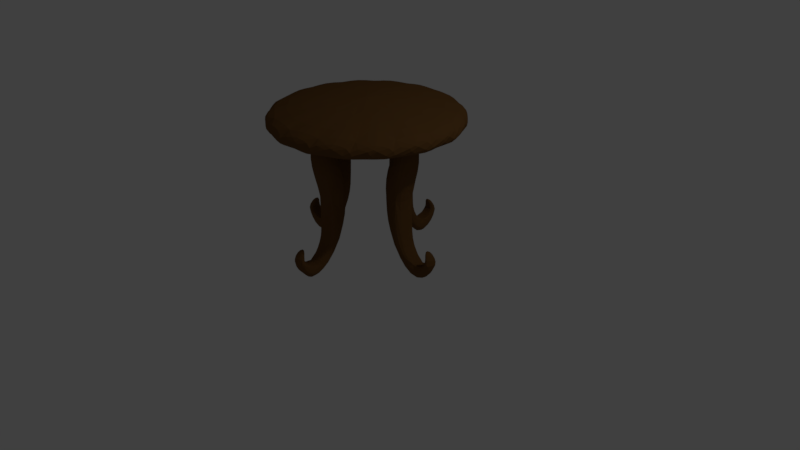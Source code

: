 # Source: Table.blend  (saved by Blender 2.79.0; exported with 4.5.12 LTS)
import bpy
from mathutils import Matrix  # noqa: F401  (used for matrix-valued properties, if any)

bpy.ops.wm.read_factory_settings(use_empty=True)
scene = bpy.context.scene
scene.name = 'Scene'

# ---- collections
col_collection_1 = bpy.data.collections.new('Collection 1'); scene.collection.children.link(col_collection_1)

# ---- materials (node trees are filled in below, after node groups)
mat_table = bpy.data.materials.new('Table')
mat_table.alpha_threshold = 0.0
mat_table.use_transparent_shadow = False
mat_table.diffuse_color = (0.1523, 0.07237, 0.0223, 1.0)
mat_table.roughness = 0.5
mat_table.line_color = (0.0, 0.0, 0.0, 1.0)

# ---- material node trees

# ---- world
world_world = bpy.data.worlds.new('World'); scene.world = world_world
world_world.color = (0.05088, 0.05088, 0.05088)
world_world.use_sun_shadow = False
world_world.sun_shadow_jitter_overblur = 0.0
world_world.cycles.sampling_method = 'MANUAL'

# ---- cameras
cam_camera = bpy.data.cameras.new('Camera')
cam_camera.clip_end = 100.0
cam_camera.lens = 35.0
cam_camera.sensor_width = 32.0
cam_camera.sensor_height = 18.0
cam_camera.ortho_scale = 7.314
cam_camera.dof.focus_distance = 0.0
cam_camera.dof.aperture_fstop = 128.0

# ---- lights
light_lamp = bpy.data.lights.new('Lamp', 'POINT')
light_lamp.transmission_factor = 0.0
light_lamp.cutoff_distance = 30.0
light_lamp.energy = 100.0
light_lamp.shadow_buffer_clip_start = 1.001
light_lamp.shadow_soft_size = 0.1
light_lamp.shadow_maximum_resolution = 0.006
light_lamp.use_absolute_resolution = True

# ---- meshes
me_cube_001 = bpy.data.meshes.new('Cube.001')
me_cube_001.from_pydata([(0.9193, -4.141e-08, 0.5999), (0.7562, -1.49e-08, 2.03), (0.5148, -0.1402, 0.4018), (0.3811, -0.157, 0.9954), (0.5263, -0.1888, 1.629), (0.5263, 0.1888, 1.629), (0.3811, 0.157, 0.9954), (0.5148, 0.1402, 0.4018), (0.8644, 0.1888, 1.574), (0.6717, 0.157, 0.9854), (0.7009, 0.1402, 0.419), (0.8644, -0.1888, 1.574), (0.6717, -0.157, 0.9854), (0.7009, -0.1402, 0.419), (0.906, 0.07912, -0.07603), (0.8993, 0.07912, 0.179), (0.8993, -0.07912, 0.179), (0.906, -0.07912, -0.07603), (1.224, 0.09439, 0.307), (1.102, 0.09439, 0.2986), (1.102, -0.09439, 0.2986), (1.224, -0.09439, 0.307)], [], [(4, 1, 5), (5, 1, 8), (8, 1, 11), (11, 1, 4), (0, 21, 18), (13, 12, 3, 2), (8, 11, 12, 9), (16, 13, 2, 17), (10, 9, 12, 13), (5, 8, 9, 6), (15, 10, 13, 16), (7, 6, 9, 10), (3, 4, 5, 6), (14, 7, 10, 15), (2, 3, 6, 7), (21, 17, 14, 18), (18, 14, 15, 19), (19, 15, 16, 20), (20, 16, 17, 21), (0, 20, 21), (0, 19, 20), (0, 18, 19), (11, 4, 3, 12), (17, 2, 7, 14)])
me_cube_001.materials.append(mat_table)
me_cube_001.use_remesh_preserve_volume = False
me_cube_001.use_remesh_preserve_attributes = False
me_cube_001.use_mirror_vertex_groups = False
me_cube_001.update()
me_circle = bpy.data.meshes.new('Circle')
me_circle.from_pydata([(0.0, 0.0, 2.136), (0.0, 1.25, 2.0), (-0.4784, 1.155, 2.0), (-0.8839, 0.8839, 2.0), (-1.155, 0.4784, 2.0), (-1.25, -5.464e-08, 2.0), (-1.155, -0.4784, 2.0), (-0.8839, -0.8839, 2.0), (-0.4784, -1.155, 2.0), (-1.887e-07, -1.25, 2.0), (0.4784, -1.155, 2.0), (0.8839, -0.8839, 2.0), (1.155, -0.4784, 2.0), (1.25, 1.491e-08, 2.0), (1.155, 0.4784, 2.0), (0.8839, 0.8839, 2.0), (0.4784, 1.155, 2.0), (-0.4784, 1.155, 1.7), (0.0, 1.25, 1.7), (0.0, 0.0, 1.7), (-0.8839, 0.8839, 1.7), (-1.155, 0.4784, 1.7), (-1.25, -5.464e-08, 1.7), (-1.155, -0.4784, 1.7), (-0.8839, -0.8839, 1.7), (-0.4784, -1.155, 1.7), (-1.887e-07, -1.25, 1.7), (0.4784, -1.155, 1.7), (0.8839, -0.8839, 1.7), (1.155, -0.4784, 1.7), (1.25, 1.491e-08, 1.7), (1.155, 0.4784, 1.7), (0.8839, 0.8839, 1.7), (0.4784, 1.155, 1.7)], [], [(0, 1, 2), (0, 2, 3), (0, 3, 4), (0, 4, 5), (0, 5, 6), (0, 6, 7), (0, 7, 8), (0, 8, 9), (0, 9, 10), (0, 10, 11), (0, 11, 12), (0, 12, 13), (0, 13, 14), (0, 14, 15), (0, 15, 16), (0, 16, 1), (19, 17, 18), (19, 20, 17), (19, 21, 20), (19, 22, 21), (19, 23, 22), (19, 24, 23), (19, 25, 24), (19, 26, 25), (19, 27, 26), (19, 28, 27), (19, 29, 28), (19, 30, 29), (19, 31, 30), (19, 32, 31), (19, 33, 32), (19, 18, 33), (10, 27, 28, 11), (14, 31, 32, 15), (3, 20, 21, 4), (7, 24, 25, 8), (11, 28, 29, 12), (15, 32, 33, 16), (4, 21, 22, 5), (1, 18, 17, 2), (8, 25, 26, 9), (12, 29, 30, 13), (16, 33, 18, 1), (5, 22, 23, 6), (9, 26, 27, 10), (13, 30, 31, 14), (2, 17, 20, 3), (6, 23, 24, 7)])
me_circle.materials.append(mat_table)
me_circle.use_remesh_preserve_volume = False
me_circle.use_remesh_preserve_attributes = False
me_circle.use_mirror_vertex_groups = False
me_circle.update()

# ---- objects
ob_table_leg_003 = bpy.data.objects.new('Table Leg.003', me_cube_001)
ob_table_leg_002 = bpy.data.objects.new('Table Leg.002', me_cube_001)
ob_table_leg_001 = bpy.data.objects.new('Table Leg.001', me_cube_001)
ob_table_leg = bpy.data.objects.new('Table Leg', me_cube_001)
ob_table = bpy.data.objects.new('Table', me_circle)
ob_lamp = bpy.data.objects.new('Lamp', light_lamp)
ob_camera = bpy.data.objects.new('Camera', cam_camera)

# ---- transforms, parenting, visibility, modifiers, constraints
ob_table_leg_003.location = (5.96e-08, -8.882e-16, 5.96e-08)
ob_table_leg_003.rotation_euler = (0.0, 0.0, -1.571)
ob_table_leg_003.lineart.crease_threshold = 0.0
_m = ob_table_leg_003.modifiers.new('Triangulate', 'TRIANGULATE')
_m = ob_table_leg_003.modifiers.new('Subsurf', 'SUBSURF')
_m.uv_smooth = 'PRESERVE_CORNERS'
_m.quality = 2
_m.show_only_control_edges = False
ob_table_leg_002.location = (5.96e-08, -8.882e-16, 5.96e-08)
ob_table_leg_002.rotation_euler = (0.0, -0.0, 3.142)
ob_table_leg_002.lineart.crease_threshold = 0.0
_m = ob_table_leg_002.modifiers.new('Triangulate', 'TRIANGULATE')
_m = ob_table_leg_002.modifiers.new('Subsurf', 'SUBSURF')
_m.uv_smooth = 'PRESERVE_CORNERS'
_m.quality = 2
_m.show_only_control_edges = False
ob_table_leg_001.location = (5.96e-08, -8.882e-16, 5.96e-08)
ob_table_leg_001.rotation_euler = (0.0, -0.0, 1.571)
ob_table_leg_001.lineart.crease_threshold = 0.0
_m = ob_table_leg_001.modifiers.new('Triangulate', 'TRIANGULATE')
_m = ob_table_leg_001.modifiers.new('Subsurf', 'SUBSURF')
_m.uv_smooth = 'PRESERVE_CORNERS'
_m.quality = 2
_m.show_only_control_edges = False
ob_table_leg.location = (5.96e-08, -8.882e-16, 5.96e-08)
ob_table_leg.lineart.crease_threshold = 0.0
_m = ob_table_leg.modifiers.new('Triangulate', 'TRIANGULATE')
_m = ob_table_leg.modifiers.new('Subsurf', 'SUBSURF')
_m.uv_smooth = 'PRESERVE_CORNERS'
_m.quality = 2
_m.show_only_control_edges = False
ob_table.location = (0.0, 0.0, 0.0)
ob_table.lineart.crease_threshold = 0.0
_m = ob_table.modifiers.new('Triangulate', 'TRIANGULATE')
_m = ob_table.modifiers.new('Subsurf', 'SUBSURF')
_m.uv_smooth = 'PRESERVE_CORNERS'
_m.quality = 2
_m.show_only_control_edges = False
ob_lamp.location = (4.076, 1.005, 5.904)
ob_lamp.rotation_euler = (0.6503, 0.05522, 1.866)
ob_lamp.lock_rotations_4d = False
ob_lamp.empty_display_type = 'ARROWS'
ob_lamp.color = (0.0, 0.0, 0.0, 0.0)
ob_lamp.lineart.crease_threshold = 0.0
ob_camera.location = (7.481, -6.508, 5.344)
ob_camera.rotation_euler = (1.109, 0.0, 0.8149)
ob_camera.lock_rotations_4d = False
ob_camera.empty_display_type = 'ARROWS'
ob_camera.color = (0.0, 0.0, 0.0, 0.0)
ob_camera.display_type = 'WIRE'
ob_camera.lineart.crease_threshold = 0.0

# ---- collection membership
col_collection_1.objects.link(ob_table_leg_003)
col_collection_1.objects.link(ob_table_leg_002)
col_collection_1.objects.link(ob_table_leg_001)
col_collection_1.objects.link(ob_table_leg)
col_collection_1.objects.link(ob_table)
col_collection_1.objects.link(ob_lamp)
col_collection_1.objects.link(ob_camera)

# ---- scene / render settings (as saved in the file)
scene.camera = ob_camera
scene.frame_start = 1; scene.frame_end = 250; scene.frame_set(1)
scene.render.engine = 'BLENDER_EEVEE_NEXT'
scene.render.resolution_percentage = 50
scene.render.dither_intensity = 0.0
scene.cycles.use_denoising = False
scene.cycles.samples = 128
scene.cycles.sampling_pattern = 'TABULATED_SOBOL'
scene.cycles.use_adaptive_sampling = False
scene.cycles.use_light_tree = False
scene.cycles.blur_glossy = 0.0
scene.cycles.sample_clamp_indirect = 0.0
scene.view_settings.view_transform = 'Standard'
bpy.context.view_layer.update()
